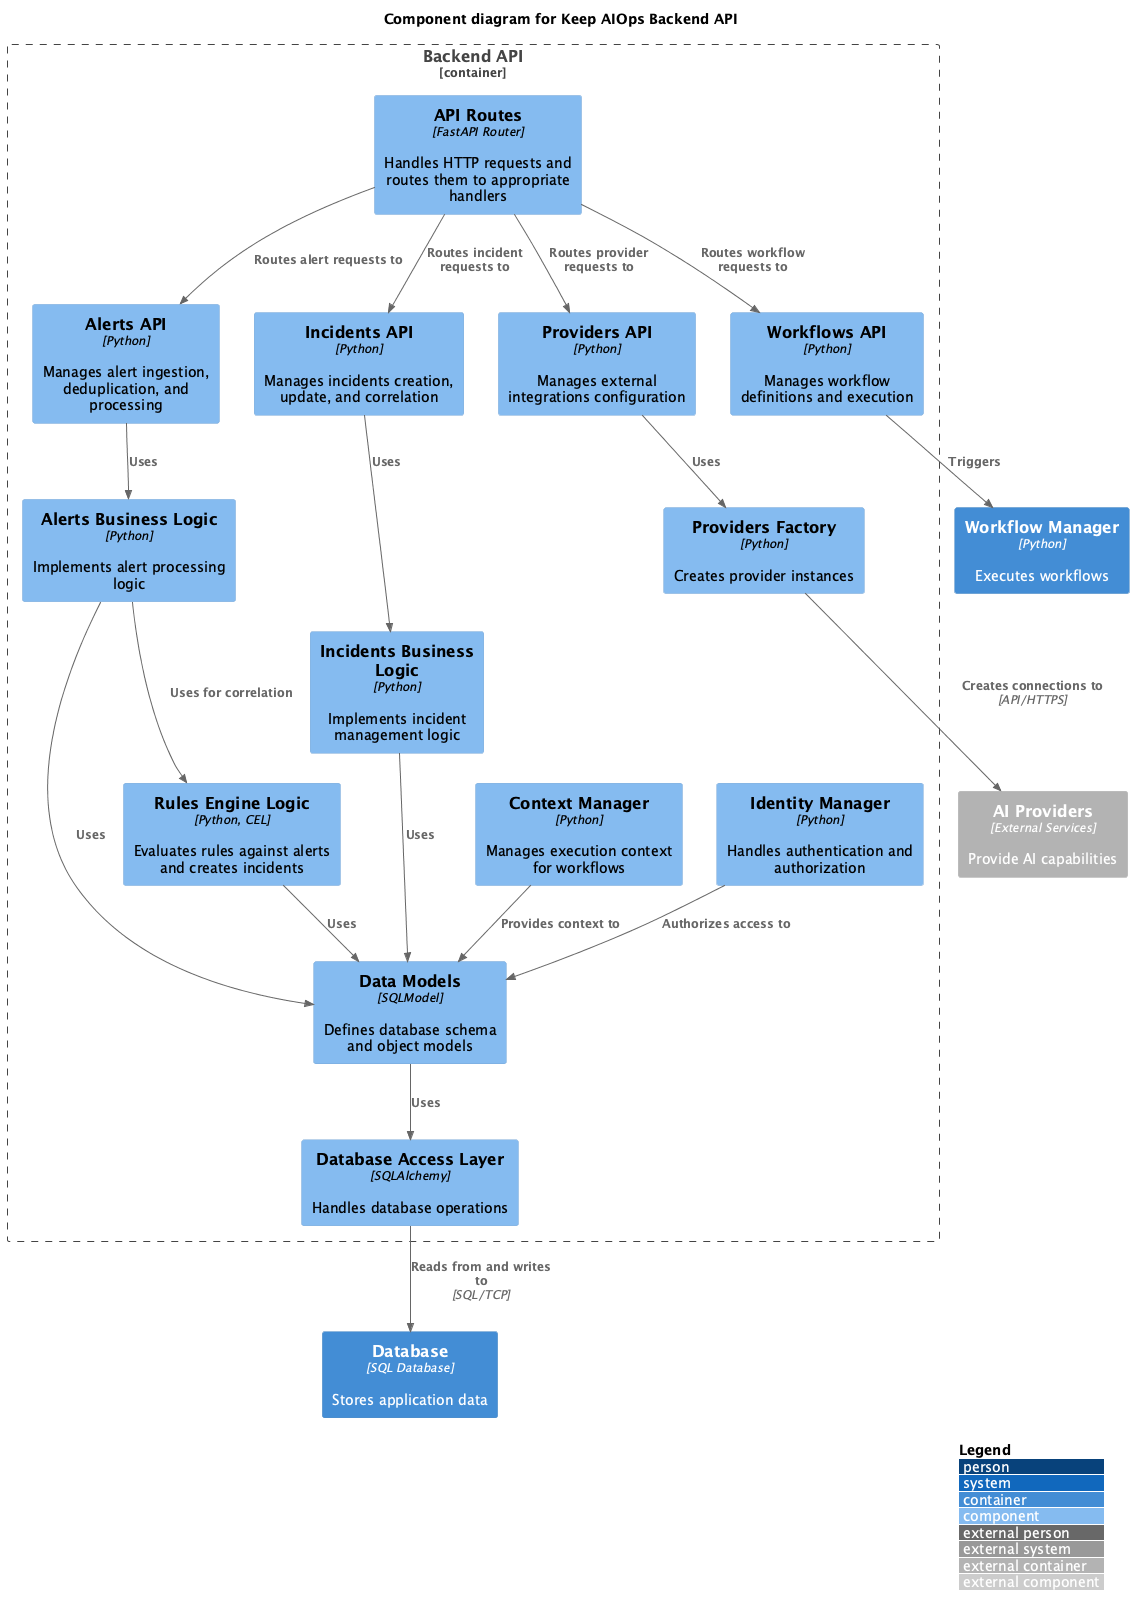

The diagram above was rendered by PlantUML. Its source (embedded in the PNG):
@startuml C4_Component
!include https://raw.githubusercontent.com/plantuml-stdlib/C4-PlantUML/master/C4_Component.puml

LAYOUT_WITH_LEGEND()

title Component diagram for Keep AIOps Backend API

Container_Boundary(apiApplication, "Backend API") {
    Component(apiRoutes, "API Routes", "FastAPI Router", "Handles HTTP requests and routes them to appropriate handlers")
    
    Component(alertsApi, "Alerts API", "Python", "Manages alert ingestion, deduplication, and processing")
    Component(incidentsApi, "Incidents API", "Python", "Manages incidents creation, update, and correlation")
    Component(workflowsApi, "Workflows API", "Python", "Manages workflow definitions and execution")
    Component(providersApi, "Providers API", "Python", "Manages external integrations configuration")
    
    Component(alertsLogic, "Alerts Business Logic", "Python", "Implements alert processing logic")
    Component(incidentsLogic, "Incidents Business Logic", "Python", "Implements incident management logic")
    Component(rulesLogic, "Rules Engine Logic", "Python, CEL", "Evaluates rules against alerts and creates incidents")
    
    Component(dataModels, "Data Models", "SQLModel", "Defines database schema and object models")
    Component(dbAccess, "Database Access Layer", "SQLAlchemy", "Handles database operations")
    
    Component(contextManager, "Context Manager", "Python", "Manages execution context for workflows")
    Component(identityManager, "Identity Manager", "Python", "Handles authentication and authorization")
    Component(providersFactory, "Providers Factory", "Python", "Creates provider instances")
}

Container(database, "Database", "SQL Database", "Stores application data")
Container(workflowManager, "Workflow Manager", "Python", "Executes workflows")
Container_Ext(aiProviders, "AI Providers", "External Services", "Provide AI capabilities")

Rel(apiRoutes, alertsApi, "Routes alert requests to")
Rel(apiRoutes, incidentsApi, "Routes incident requests to")
Rel(apiRoutes, workflowsApi, "Routes workflow requests to")
Rel(apiRoutes, providersApi, "Routes provider requests to")

Rel(alertsApi, alertsLogic, "Uses")
Rel(incidentsApi, incidentsLogic, "Uses")
Rel(workflowsApi, workflowManager, "Triggers")
Rel(providersApi, providersFactory, "Uses")

Rel(alertsLogic, rulesLogic, "Uses for correlation")
Rel(alertsLogic, dataModels, "Uses")
Rel(incidentsLogic, dataModels, "Uses")
Rel(rulesLogic, dataModels, "Uses")

Rel(dataModels, dbAccess, "Uses")
Rel(dbAccess, database, "Reads from and writes to", "SQL/TCP")

Rel(contextManager, dataModels, "Provides context to")
Rel(identityManager, dataModels, "Authorizes access to")
Rel(providersFactory, aiProviders, "Creates connections to", "API/HTTPS")

@enduml